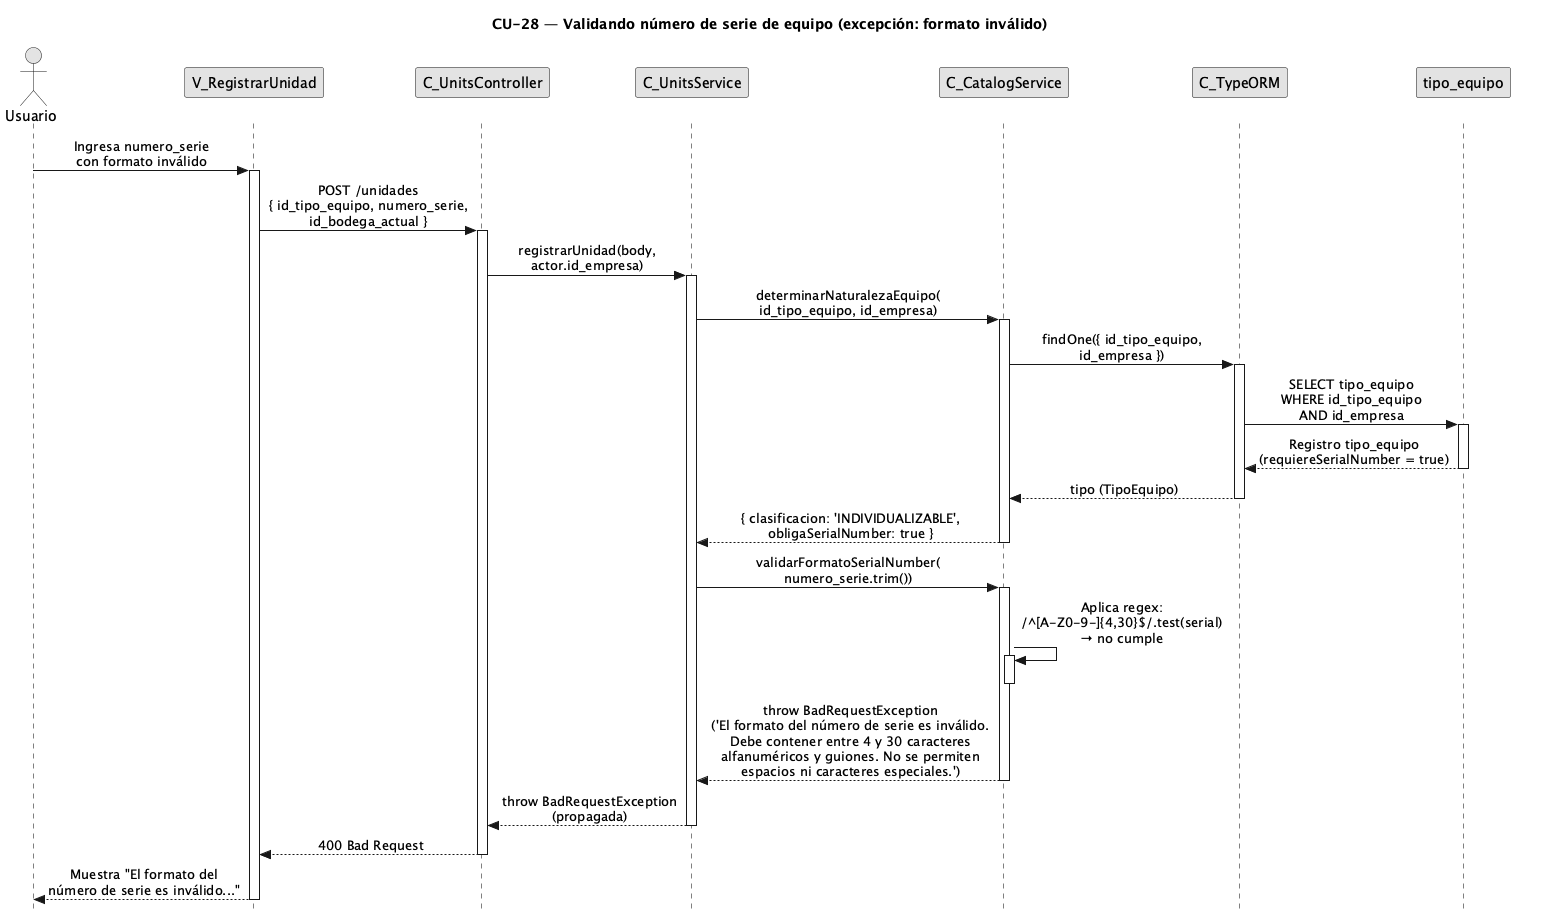

The diagram above was rendered by PlantUML. Its source (embedded in the PNG):
@startuml CU28-exc-formato-invalido
title CU-28 — Validando número de serie de equipo (excepción: formato inválido)

skinparam style strictuml
skinparam monochrome true
skinparam shadowing false
skinparam sequenceMessageAlign center
<style>
sequenceDiagram {
  participant {
    margin 25
  }
  actor {
    margin 20
  }
}
</style>
skinparam sequence {
  MessageAlign center
  LifeLineBorderColor black
}
hide footbox

actor "Usuario" as user
participant "V_RegistrarUnidad" as view
participant "C_UnitsController" as ctrl
participant "C_UnitsService" as units
participant "C_CatalogService" as catalog
participant "C_TypeORM" as orm
participant "tipo_equipo" as tent

user -> view : Ingresa numero_serie\ncon formato inválido
activate view

view -> ctrl : POST /unidades\n{ id_tipo_equipo, numero_serie,\nid_bodega_actual }
activate ctrl

ctrl -> units : registrarUnidad(body,\nactor.id_empresa)
activate units

units -> catalog : determinarNaturalezaEquipo(\nid_tipo_equipo, id_empresa)
activate catalog

catalog -> orm : findOne({ id_tipo_equipo,\nid_empresa })
activate orm

orm -> tent : SELECT tipo_equipo\nWHERE id_tipo_equipo\nAND id_empresa
activate tent
tent --> orm : Registro tipo_equipo\n(requiereSerialNumber = true)
deactivate tent

orm --> catalog : tipo (TipoEquipo)
deactivate orm

catalog --> units : { clasificacion: 'INDIVIDUALIZABLE',\nobligaSerialNumber: true }
deactivate catalog

units -> catalog : validarFormatoSerialNumber(\nnumero_serie.trim())
activate catalog

catalog -> catalog : Aplica regex:\n/^[A-Z0-9-]{4,30}$/.test(serial)\n→ no cumple
activate catalog
deactivate catalog

catalog --> units : throw BadRequestException\n('El formato del número de serie es inválido.\nDebe contener entre 4 y 30 caracteres\nalfanuméricos y guiones. No se permiten\nespacios ni caracteres especiales.')
deactivate catalog

units --> ctrl : throw BadRequestException\n(propagada)
deactivate units

ctrl --> view : 400 Bad Request
deactivate ctrl

view --> user : Muestra "El formato del\nnúmero de serie es inválido..."
deactivate view

@enduml